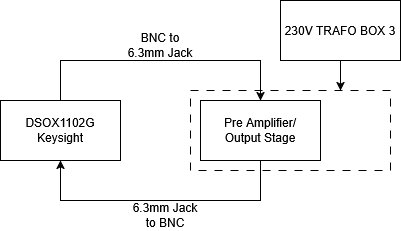

The diagram above was exported from draw.io. Its source (the exported page's mxGraphModel, read from the mxfile embedded in the PNG):
<mxGraphModel dx="687" dy="347" grid="1" gridSize="10" guides="1" tooltips="1" connect="1" arrows="1" fold="1" page="1" pageScale="1" pageWidth="850" pageHeight="1100" math="0" shadow="0">
  <root>
    <mxCell id="0" />
    <mxCell id="1" parent="0" />
    <mxCell id="EV86A9MN-9ys8GWh26qT-24" value="&lt;div&gt;DUT&lt;/div&gt;" style="rounded=0;whiteSpace=wrap;html=1;dashed=1;dashPattern=8 8;" vertex="1" parent="1">
      <mxGeometry x="310" y="170" width="200" height="80" as="geometry" />
    </mxCell>
    <mxCell id="EV86A9MN-9ys8GWh26qT-21" style="edgeStyle=orthogonalEdgeStyle;rounded=0;orthogonalLoop=1;jettySize=auto;html=1;exitX=0.5;exitY=1;exitDx=0;exitDy=0;entryX=0.5;entryY=1;entryDx=0;entryDy=0;" edge="1" parent="1" source="EV86A9MN-9ys8GWh26qT-1" target="EV86A9MN-9ys8GWh26qT-2">
      <mxGeometry relative="1" as="geometry">
        <Array as="points">
          <mxPoint x="380" y="280" />
          <mxPoint x="180" y="280" />
        </Array>
      </mxGeometry>
    </mxCell>
    <mxCell id="EV86A9MN-9ys8GWh26qT-1" value="&lt;div&gt;Pre Amplifier/&lt;/div&gt;&lt;div&gt;Output Stage&lt;/div&gt;" style="rounded=0;whiteSpace=wrap;html=1;" vertex="1" parent="1">
      <mxGeometry x="320" y="180" width="120" height="60" as="geometry" />
    </mxCell>
    <mxCell id="EV86A9MN-9ys8GWh26qT-15" value="" style="rounded=0;orthogonalLoop=1;jettySize=auto;html=1;entryX=0.5;entryY=0;entryDx=0;entryDy=0;exitX=0.5;exitY=0;exitDx=0;exitDy=0;edgeStyle=orthogonalEdgeStyle;" edge="1" parent="1" source="EV86A9MN-9ys8GWh26qT-2" target="EV86A9MN-9ys8GWh26qT-1">
      <mxGeometry relative="1" as="geometry">
        <Array as="points">
          <mxPoint x="180" y="140" />
          <mxPoint x="380" y="140" />
        </Array>
      </mxGeometry>
    </mxCell>
    <mxCell id="EV86A9MN-9ys8GWh26qT-2" value="DSOX1102G Keysight" style="rounded=0;whiteSpace=wrap;html=1;" vertex="1" parent="1">
      <mxGeometry x="120" y="180" width="120" height="60" as="geometry" />
    </mxCell>
    <mxCell id="EV86A9MN-9ys8GWh26qT-25" value="" style="edgeStyle=orthogonalEdgeStyle;rounded=0;orthogonalLoop=1;jettySize=auto;html=1;entryX=0.75;entryY=0;entryDx=0;entryDy=0;" edge="1" parent="1" source="EV86A9MN-9ys8GWh26qT-16" target="EV86A9MN-9ys8GWh26qT-24">
      <mxGeometry relative="1" as="geometry" />
    </mxCell>
    <mxCell id="EV86A9MN-9ys8GWh26qT-16" value="230V TRAFO BOX 3" style="rounded=0;whiteSpace=wrap;html=1;" vertex="1" parent="1">
      <mxGeometry x="400" y="80" width="120" height="60" as="geometry" />
    </mxCell>
    <mxCell id="EV86A9MN-9ys8GWh26qT-19" value="BNC to 6.3mm Jack" style="text;html=1;align=center;verticalAlign=middle;whiteSpace=wrap;rounded=0;" vertex="1" parent="1">
      <mxGeometry x="240" y="110" width="80" height="30" as="geometry" />
    </mxCell>
    <mxCell id="EV86A9MN-9ys8GWh26qT-22" value="6.3mm Jack to BNC" style="text;html=1;align=center;verticalAlign=middle;whiteSpace=wrap;rounded=0;" vertex="1" parent="1">
      <mxGeometry x="250" y="280" width="70" height="30" as="geometry" />
    </mxCell>
  </root>
</mxGraphModel>